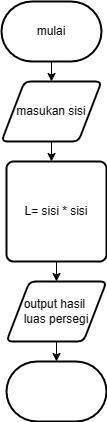

The diagram above was exported from draw.io. Its source (the exported page's mxGraphModel, read from the mxfile embedded in the PNG):
<mxGraphModel dx="832" dy="473" grid="1" gridSize="10" guides="1" tooltips="1" connect="1" arrows="1" fold="1" page="1" pageScale="1" pageWidth="850" pageHeight="1100" math="0" shadow="0">
  <root>
    <mxCell id="0" />
    <mxCell id="1" parent="0" />
    <mxCell id="ue3ezQLSUNqeLPMi6J3O-6" style="edgeStyle=orthogonalEdgeStyle;rounded=0;orthogonalLoop=1;jettySize=auto;html=1;exitX=0.5;exitY=1;exitDx=0;exitDy=0;exitPerimeter=0;entryX=0.5;entryY=0;entryDx=0;entryDy=0;" edge="1" parent="1" source="ue3ezQLSUNqeLPMi6J3O-1" target="ue3ezQLSUNqeLPMi6J3O-2">
      <mxGeometry relative="1" as="geometry" />
    </mxCell>
    <mxCell id="ue3ezQLSUNqeLPMi6J3O-1" value="mulai" style="strokeWidth=2;html=1;shape=mxgraph.flowchart.terminator;whiteSpace=wrap;" vertex="1" parent="1">
      <mxGeometry x="370" y="220" width="100" height="60" as="geometry" />
    </mxCell>
    <mxCell id="ue3ezQLSUNqeLPMi6J3O-7" style="edgeStyle=orthogonalEdgeStyle;rounded=0;orthogonalLoop=1;jettySize=auto;html=1;exitX=0.5;exitY=1;exitDx=0;exitDy=0;" edge="1" parent="1" source="ue3ezQLSUNqeLPMi6J3O-2" target="ue3ezQLSUNqeLPMi6J3O-3">
      <mxGeometry relative="1" as="geometry">
        <Array as="points">
          <mxPoint x="420" y="360" />
          <mxPoint x="420" y="360" />
        </Array>
      </mxGeometry>
    </mxCell>
    <mxCell id="ue3ezQLSUNqeLPMi6J3O-2" value="masukan sisi" style="shape=parallelogram;html=1;strokeWidth=2;perimeter=parallelogramPerimeter;whiteSpace=wrap;rounded=1;arcSize=12;size=0.23;shadow=0;" vertex="1" parent="1">
      <mxGeometry x="370" y="300" width="100" height="60" as="geometry" />
    </mxCell>
    <mxCell id="ue3ezQLSUNqeLPMi6J3O-8" style="edgeStyle=orthogonalEdgeStyle;rounded=0;orthogonalLoop=1;jettySize=auto;html=1;exitX=0.5;exitY=1;exitDx=0;exitDy=0;entryX=0.5;entryY=0;entryDx=0;entryDy=0;" edge="1" parent="1" source="ue3ezQLSUNqeLPMi6J3O-3" target="ue3ezQLSUNqeLPMi6J3O-4">
      <mxGeometry relative="1" as="geometry" />
    </mxCell>
    <mxCell id="ue3ezQLSUNqeLPMi6J3O-3" value="L= sisi * sisi" style="rounded=1;whiteSpace=wrap;html=1;absoluteArcSize=1;arcSize=14;strokeWidth=2;" vertex="1" parent="1">
      <mxGeometry x="375" y="380" width="100" height="100" as="geometry" />
    </mxCell>
    <mxCell id="ue3ezQLSUNqeLPMi6J3O-4" value="output hasil&amp;nbsp;&lt;div&gt;luas persegi&lt;/div&gt;" style="shape=parallelogram;html=1;strokeWidth=2;perimeter=parallelogramPerimeter;whiteSpace=wrap;rounded=1;arcSize=12;size=0.23;" vertex="1" parent="1">
      <mxGeometry x="375" y="500" width="100" height="60" as="geometry" />
    </mxCell>
    <mxCell id="ue3ezQLSUNqeLPMi6J3O-5" value="" style="strokeWidth=2;html=1;shape=mxgraph.flowchart.terminator;whiteSpace=wrap;" vertex="1" parent="1">
      <mxGeometry x="375" y="580" width="100" height="60" as="geometry" />
    </mxCell>
    <mxCell id="ue3ezQLSUNqeLPMi6J3O-9" style="edgeStyle=orthogonalEdgeStyle;rounded=0;orthogonalLoop=1;jettySize=auto;html=1;exitX=0.5;exitY=1;exitDx=0;exitDy=0;entryX=0.5;entryY=0;entryDx=0;entryDy=0;entryPerimeter=0;" edge="1" parent="1" source="ue3ezQLSUNqeLPMi6J3O-4" target="ue3ezQLSUNqeLPMi6J3O-5">
      <mxGeometry relative="1" as="geometry" />
    </mxCell>
  </root>
</mxGraphModel>